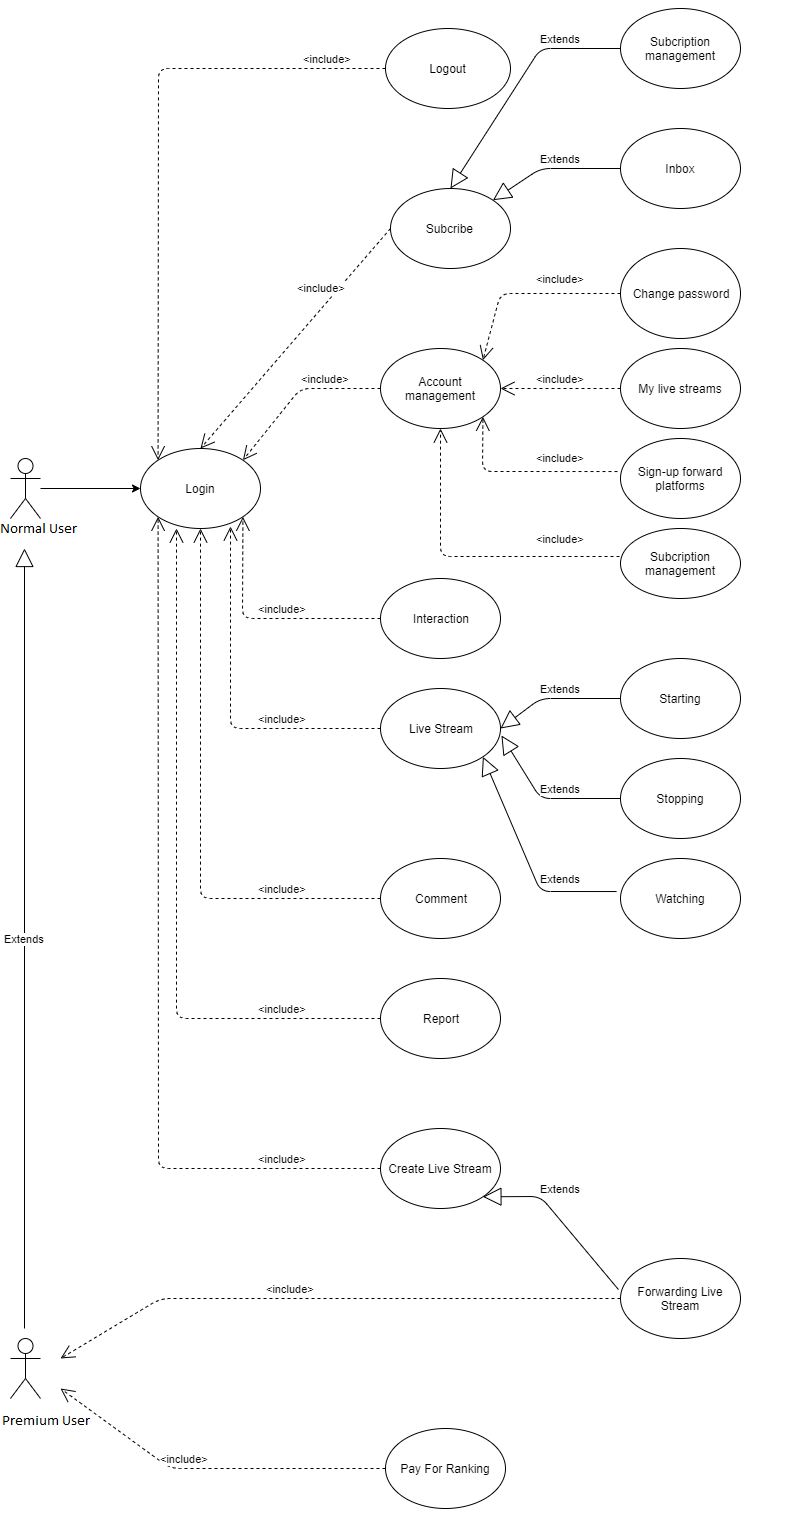

The diagram above was exported from draw.io. Its source (the exported page's mxGraphModel, read from the mxfile embedded in the PNG):
<mxGraphModel dx="1422" dy="1823" grid="1" gridSize="10" guides="1" tooltips="1" connect="1" arrows="1" fold="1" page="1" pageScale="1" pageWidth="850" pageHeight="1100" math="0" shadow="0">
  <root>
    <mxCell id="0" />
    <mxCell id="1" parent="0" />
    <mxCell id="jQOHt6d2XJ0XjT9D3V4--7" value="Login" style="ellipse;whiteSpace=wrap;html=1;" vertex="1" parent="1">
      <mxGeometry x="160" y="110" width="120" height="80" as="geometry" />
    </mxCell>
    <mxCell id="jQOHt6d2XJ0XjT9D3V4--8" value="Account management" style="ellipse;whiteSpace=wrap;html=1;" vertex="1" parent="1">
      <mxGeometry x="400" y="10" width="120" height="80" as="geometry" />
    </mxCell>
    <mxCell id="jQOHt6d2XJ0XjT9D3V4--9" value="Subcribe&amp;nbsp;" style="ellipse;whiteSpace=wrap;html=1;" vertex="1" parent="1">
      <mxGeometry x="410" y="-150" width="120" height="80" as="geometry" />
    </mxCell>
    <mxCell id="jQOHt6d2XJ0XjT9D3V4--10" value="Create Live Stream" style="ellipse;whiteSpace=wrap;html=1;" vertex="1" parent="1">
      <mxGeometry x="400" y="790" width="120" height="80" as="geometry" />
    </mxCell>
    <mxCell id="jQOHt6d2XJ0XjT9D3V4--11" value="Live Stream" style="ellipse;whiteSpace=wrap;html=1;" vertex="1" parent="1">
      <mxGeometry x="400" y="350" width="120" height="80" as="geometry" />
    </mxCell>
    <mxCell id="jQOHt6d2XJ0XjT9D3V4--12" value="Comment" style="ellipse;whiteSpace=wrap;html=1;" vertex="1" parent="1">
      <mxGeometry x="400" y="520" width="120" height="80" as="geometry" />
    </mxCell>
    <mxCell id="jQOHt6d2XJ0XjT9D3V4--13" value="Report" style="ellipse;whiteSpace=wrap;html=1;" vertex="1" parent="1">
      <mxGeometry x="400" y="640" width="120" height="80" as="geometry" />
    </mxCell>
    <mxCell id="jQOHt6d2XJ0XjT9D3V4--14" value="Interaction" style="ellipse;whiteSpace=wrap;html=1;" vertex="1" parent="1">
      <mxGeometry x="400" y="240" width="120" height="80" as="geometry" />
    </mxCell>
    <mxCell id="jQOHt6d2XJ0XjT9D3V4--18" value="Change password" style="ellipse;whiteSpace=wrap;html=1;" vertex="1" parent="1">
      <mxGeometry x="640" y="-90" width="120" height="90" as="geometry" />
    </mxCell>
    <mxCell id="jQOHt6d2XJ0XjT9D3V4--26" style="edgeStyle=orthogonalEdgeStyle;rounded=0;orthogonalLoop=1;jettySize=auto;html=1;entryX=0;entryY=0.5;entryDx=0;entryDy=0;" edge="1" parent="1" source="jQOHt6d2XJ0XjT9D3V4--25" target="jQOHt6d2XJ0XjT9D3V4--7">
      <mxGeometry relative="1" as="geometry" />
    </mxCell>
    <mxCell id="jQOHt6d2XJ0XjT9D3V4--25" value="Actor" style="shape=umlActor;verticalLabelPosition=bottom;labelBackgroundColor=#ffffff;verticalAlign=top;html=1;" vertex="1" parent="1">
      <mxGeometry x="30" y="120" width="30" height="60" as="geometry" />
    </mxCell>
    <mxCell id="jQOHt6d2XJ0XjT9D3V4--28" value="&amp;nbsp;&amp;lt;include&amp;gt;" style="endArrow=open;endSize=12;dashed=1;html=1;exitX=0;exitY=0.5;exitDx=0;exitDy=0;entryX=1;entryY=0;entryDx=0;entryDy=0;" edge="1" parent="1" source="jQOHt6d2XJ0XjT9D3V4--8" target="jQOHt6d2XJ0XjT9D3V4--7">
      <mxGeometry x="-0.3382" y="-10" width="160" relative="1" as="geometry">
        <mxPoint x="90" y="330" as="sourcePoint" />
        <mxPoint x="250" y="330" as="targetPoint" />
        <Array as="points">
          <mxPoint x="320" y="50" />
        </Array>
        <mxPoint as="offset" />
      </mxGeometry>
    </mxCell>
    <mxCell id="jQOHt6d2XJ0XjT9D3V4--29" value="&amp;nbsp;&amp;lt;include&amp;gt;" style="endArrow=open;endSize=12;dashed=1;html=1;exitX=0;exitY=0.5;exitDx=0;exitDy=0;entryX=0.5;entryY=0;entryDx=0;entryDy=0;" edge="1" parent="1" source="jQOHt6d2XJ0XjT9D3V4--9" target="jQOHt6d2XJ0XjT9D3V4--7">
      <mxGeometry x="-0.3728" y="-14" width="160" relative="1" as="geometry">
        <mxPoint x="375" y="100" as="sourcePoint" />
        <mxPoint x="290" y="160" as="targetPoint" />
        <mxPoint as="offset" />
        <Array as="points" />
      </mxGeometry>
    </mxCell>
    <mxCell id="jQOHt6d2XJ0XjT9D3V4--30" value="&amp;nbsp;&amp;lt;include&amp;gt;" style="endArrow=open;endSize=12;dashed=1;html=1;exitX=0;exitY=0.5;exitDx=0;exitDy=0;entryX=0;entryY=1;entryDx=0;entryDy=0;" edge="1" parent="1" source="jQOHt6d2XJ0XjT9D3V4--10" target="jQOHt6d2XJ0XjT9D3V4--7">
      <mxGeometry x="-0.7711" y="-10" width="160" relative="1" as="geometry">
        <mxPoint x="385" y="110" as="sourcePoint" />
        <mxPoint x="20" y="250" as="targetPoint" />
        <mxPoint as="offset" />
        <Array as="points">
          <mxPoint x="178" y="830" />
        </Array>
      </mxGeometry>
    </mxCell>
    <mxCell id="jQOHt6d2XJ0XjT9D3V4--31" value="&amp;nbsp;&amp;lt;include&amp;gt;" style="endArrow=open;endSize=12;dashed=1;html=1;exitX=0;exitY=0.5;exitDx=0;exitDy=0;entryX=0.75;entryY=0.975;entryDx=0;entryDy=0;entryPerimeter=0;" edge="1" parent="1" source="jQOHt6d2XJ0XjT9D3V4--11" target="jQOHt6d2XJ0XjT9D3V4--7">
      <mxGeometry x="-0.4318" y="-10" width="160" relative="1" as="geometry">
        <mxPoint x="395" y="120" as="sourcePoint" />
        <mxPoint x="310" y="180" as="targetPoint" />
        <mxPoint as="offset" />
        <Array as="points">
          <mxPoint x="250" y="390" />
        </Array>
      </mxGeometry>
    </mxCell>
    <mxCell id="jQOHt6d2XJ0XjT9D3V4--32" value="&amp;nbsp;&amp;lt;include&amp;gt;" style="endArrow=open;endSize=12;dashed=1;html=1;exitX=0;exitY=0.5;exitDx=0;exitDy=0;entryX=0.5;entryY=1;entryDx=0;entryDy=0;" edge="1" parent="1" source="jQOHt6d2XJ0XjT9D3V4--12" target="jQOHt6d2XJ0XjT9D3V4--7">
      <mxGeometry x="-0.6364" y="-10" width="160" relative="1" as="geometry">
        <mxPoint x="405" y="130" as="sourcePoint" />
        <mxPoint x="320" y="190" as="targetPoint" />
        <mxPoint as="offset" />
        <Array as="points">
          <mxPoint x="220" y="560" />
        </Array>
      </mxGeometry>
    </mxCell>
    <mxCell id="jQOHt6d2XJ0XjT9D3V4--33" value="&amp;nbsp;&amp;lt;include&amp;gt;" style="endArrow=open;endSize=12;dashed=1;html=1;exitX=0;exitY=0.5;exitDx=0;exitDy=0;entryX=0.3;entryY=1;entryDx=0;entryDy=0;entryPerimeter=0;" edge="1" parent="1" source="jQOHt6d2XJ0XjT9D3V4--13" target="jQOHt6d2XJ0XjT9D3V4--7">
      <mxGeometry x="-0.7118" y="-10" width="160" relative="1" as="geometry">
        <mxPoint x="415" y="140" as="sourcePoint" />
        <mxPoint x="160" y="240" as="targetPoint" />
        <mxPoint as="offset" />
        <Array as="points">
          <mxPoint x="196" y="680" />
        </Array>
      </mxGeometry>
    </mxCell>
    <mxCell id="jQOHt6d2XJ0XjT9D3V4--34" value="&amp;nbsp;&amp;lt;include&amp;gt;" style="endArrow=open;endSize=12;dashed=1;html=1;exitX=0;exitY=0.5;exitDx=0;exitDy=0;entryX=1;entryY=1;entryDx=0;entryDy=0;" edge="1" parent="1" source="jQOHt6d2XJ0XjT9D3V4--14" target="jQOHt6d2XJ0XjT9D3V4--7">
      <mxGeometry x="-0.1657" y="-10" width="160" relative="1" as="geometry">
        <mxPoint x="425" y="150" as="sourcePoint" />
        <mxPoint x="340" y="210" as="targetPoint" />
        <mxPoint as="offset" />
        <Array as="points">
          <mxPoint x="262" y="280" />
        </Array>
      </mxGeometry>
    </mxCell>
    <mxCell id="jQOHt6d2XJ0XjT9D3V4--37" value="My live streams" style="ellipse;whiteSpace=wrap;html=1;" vertex="1" parent="1">
      <mxGeometry x="640" y="10" width="120" height="80" as="geometry" />
    </mxCell>
    <mxCell id="jQOHt6d2XJ0XjT9D3V4--38" value="Sign-up forward platforms" style="ellipse;whiteSpace=wrap;html=1;" vertex="1" parent="1">
      <mxGeometry x="640" y="100" width="120" height="80" as="geometry" />
    </mxCell>
    <mxCell id="jQOHt6d2XJ0XjT9D3V4--39" value="Subcription management" style="ellipse;whiteSpace=wrap;html=1;" vertex="1" parent="1">
      <mxGeometry x="640" y="190" width="120" height="70" as="geometry" />
    </mxCell>
    <mxCell id="jQOHt6d2XJ0XjT9D3V4--46" value="Subcription management" style="ellipse;whiteSpace=wrap;html=1;" vertex="1" parent="1">
      <mxGeometry x="640" y="-330" width="120" height="80" as="geometry" />
    </mxCell>
    <mxCell id="jQOHt6d2XJ0XjT9D3V4--47" value="Inbox" style="ellipse;whiteSpace=wrap;html=1;" vertex="1" parent="1">
      <mxGeometry x="640" y="-210" width="120" height="80" as="geometry" />
    </mxCell>
    <mxCell id="jQOHt6d2XJ0XjT9D3V4--49" value="&amp;lt;include&amp;gt;" style="endArrow=open;endSize=12;dashed=1;html=1;exitX=0;exitY=0.5;exitDx=0;exitDy=0;entryX=1;entryY=0;entryDx=0;entryDy=0;" edge="1" parent="1" source="jQOHt6d2XJ0XjT9D3V4--18" target="jQOHt6d2XJ0XjT9D3V4--8">
      <mxGeometry x="-0.3651" y="-15" width="160" relative="1" as="geometry">
        <mxPoint x="265" y="-310" as="sourcePoint" />
        <mxPoint x="425" y="-310" as="targetPoint" />
        <Array as="points">
          <mxPoint x="520" y="-45" />
        </Array>
        <mxPoint as="offset" />
      </mxGeometry>
    </mxCell>
    <mxCell id="jQOHt6d2XJ0XjT9D3V4--50" value="&amp;lt;include&amp;gt;" style="endArrow=open;endSize=12;dashed=1;html=1;exitX=0;exitY=0.5;exitDx=0;exitDy=0;entryX=1;entryY=0.5;entryDx=0;entryDy=0;" edge="1" parent="1" source="jQOHt6d2XJ0XjT9D3V4--37" target="jQOHt6d2XJ0XjT9D3V4--8">
      <mxGeometry y="-10" width="160" relative="1" as="geometry">
        <mxPoint x="650" y="-35" as="sourcePoint" />
        <mxPoint x="512.4264068711927" y="31.715728752538098" as="targetPoint" />
        <Array as="points" />
        <mxPoint as="offset" />
      </mxGeometry>
    </mxCell>
    <mxCell id="jQOHt6d2XJ0XjT9D3V4--51" value="&amp;lt;include&amp;gt;" style="endArrow=open;endSize=12;dashed=1;html=1;exitX=-0.025;exitY=0.413;exitDx=0;exitDy=0;entryX=1;entryY=1;entryDx=0;entryDy=0;exitPerimeter=0;" edge="1" parent="1" source="jQOHt6d2XJ0XjT9D3V4--38" target="jQOHt6d2XJ0XjT9D3V4--8">
      <mxGeometry x="0.5666" y="-78" width="160" relative="1" as="geometry">
        <mxPoint x="660" y="-25" as="sourcePoint" />
        <mxPoint x="522.4264068711927" y="41.7157287525381" as="targetPoint" />
        <Array as="points">
          <mxPoint x="502" y="133" />
        </Array>
        <mxPoint as="offset" />
      </mxGeometry>
    </mxCell>
    <mxCell id="jQOHt6d2XJ0XjT9D3V4--52" value="&amp;lt;include&amp;gt;" style="endArrow=open;endSize=12;dashed=1;html=1;exitX=-0.008;exitY=0.4;exitDx=0;exitDy=0;entryX=0.5;entryY=1;entryDx=0;entryDy=0;exitPerimeter=0;" edge="1" parent="1" source="jQOHt6d2XJ0XjT9D3V4--39" target="jQOHt6d2XJ0XjT9D3V4--8">
      <mxGeometry x="-0.6154" y="-18" width="160" relative="1" as="geometry">
        <mxPoint x="670" y="-15" as="sourcePoint" />
        <mxPoint x="532.4264068711927" y="51.7157287525381" as="targetPoint" />
        <Array as="points">
          <mxPoint x="460" y="218" />
        </Array>
        <mxPoint as="offset" />
      </mxGeometry>
    </mxCell>
    <mxCell id="jQOHt6d2XJ0XjT9D3V4--53" value="Extends" style="endArrow=block;endSize=16;endFill=0;html=1;entryX=0.5;entryY=0;entryDx=0;entryDy=0;exitX=0;exitY=0.5;exitDx=0;exitDy=0;" edge="1" parent="1" source="jQOHt6d2XJ0XjT9D3V4--46" target="jQOHt6d2XJ0XjT9D3V4--9">
      <mxGeometry x="-0.5131" y="-10" width="160" relative="1" as="geometry">
        <mxPoint x="310" y="-310" as="sourcePoint" />
        <mxPoint x="470" y="-310" as="targetPoint" />
        <Array as="points">
          <mxPoint x="560" y="-290" />
        </Array>
        <mxPoint as="offset" />
      </mxGeometry>
    </mxCell>
    <mxCell id="jQOHt6d2XJ0XjT9D3V4--54" value="Extends" style="endArrow=block;endSize=16;endFill=0;html=1;exitX=0;exitY=0.5;exitDx=0;exitDy=0;entryX=1;entryY=0;entryDx=0;entryDy=0;" edge="1" parent="1" source="jQOHt6d2XJ0XjT9D3V4--47" target="jQOHt6d2XJ0XjT9D3V4--9">
      <mxGeometry x="-0.1252" y="-10" width="160" relative="1" as="geometry">
        <mxPoint x="330" y="-220" as="sourcePoint" />
        <mxPoint x="490" y="-220" as="targetPoint" />
        <Array as="points">
          <mxPoint x="560" y="-170" />
        </Array>
        <mxPoint as="offset" />
      </mxGeometry>
    </mxCell>
    <mxCell id="jQOHt6d2XJ0XjT9D3V4--55" value="Starting" style="ellipse;whiteSpace=wrap;html=1;" vertex="1" parent="1">
      <mxGeometry x="640" y="320" width="120" height="80" as="geometry" />
    </mxCell>
    <mxCell id="jQOHt6d2XJ0XjT9D3V4--56" value="Stopping" style="ellipse;whiteSpace=wrap;html=1;" vertex="1" parent="1">
      <mxGeometry x="640" y="420" width="120" height="80" as="geometry" />
    </mxCell>
    <mxCell id="jQOHt6d2XJ0XjT9D3V4--57" value="Extends" style="endArrow=block;endSize=16;endFill=0;html=1;entryX=1;entryY=0.5;entryDx=0;entryDy=0;exitX=0;exitY=0.5;exitDx=0;exitDy=0;" edge="1" parent="1" source="jQOHt6d2XJ0XjT9D3V4--55" target="jQOHt6d2XJ0XjT9D3V4--11">
      <mxGeometry x="-0.0769" y="-10" width="160" relative="1" as="geometry">
        <mxPoint x="500" y="350" as="sourcePoint" />
        <mxPoint x="660" y="350" as="targetPoint" />
        <Array as="points">
          <mxPoint x="560" y="360" />
        </Array>
        <mxPoint as="offset" />
      </mxGeometry>
    </mxCell>
    <mxCell id="jQOHt6d2XJ0XjT9D3V4--58" value="Extends" style="endArrow=block;endSize=16;endFill=0;html=1;entryX=1.008;entryY=0.588;entryDx=0;entryDy=0;entryPerimeter=0;exitX=0;exitY=0.5;exitDx=0;exitDy=0;" edge="1" parent="1" source="jQOHt6d2XJ0XjT9D3V4--56" target="jQOHt6d2XJ0XjT9D3V4--11">
      <mxGeometry x="-0.2212" y="-10" width="160" relative="1" as="geometry">
        <mxPoint x="430" y="470" as="sourcePoint" />
        <mxPoint x="590" y="470" as="targetPoint" />
        <Array as="points">
          <mxPoint x="560" y="460" />
        </Array>
        <mxPoint as="offset" />
      </mxGeometry>
    </mxCell>
    <mxCell id="jQOHt6d2XJ0XjT9D3V4--59" value="Forwarding Live Stream" style="ellipse;whiteSpace=wrap;html=1;" vertex="1" parent="1">
      <mxGeometry x="640" y="920" width="120" height="80" as="geometry" />
    </mxCell>
    <mxCell id="jQOHt6d2XJ0XjT9D3V4--60" value="Extends" style="endArrow=block;endSize=16;endFill=0;html=1;entryX=1;entryY=1;entryDx=0;entryDy=0;exitX=-0.017;exitY=0.388;exitDx=0;exitDy=0;exitPerimeter=0;" edge="1" parent="1" source="jQOHt6d2XJ0XjT9D3V4--59" target="jQOHt6d2XJ0XjT9D3V4--10">
      <mxGeometry x="0.2815" y="-20" width="160" relative="1" as="geometry">
        <mxPoint x="400" y="930" as="sourcePoint" />
        <mxPoint x="560" y="930" as="targetPoint" />
        <Array as="points">
          <mxPoint x="560" y="858" />
        </Array>
        <mxPoint x="1" as="offset" />
      </mxGeometry>
    </mxCell>
    <mxCell id="jQOHt6d2XJ0XjT9D3V4--61" value="Logout" style="ellipse;whiteSpace=wrap;html=1;" vertex="1" parent="1">
      <mxGeometry x="405" y="-310" width="125" height="80" as="geometry" />
    </mxCell>
    <mxCell id="jQOHt6d2XJ0XjT9D3V4--62" value="&amp;nbsp;&amp;lt;include&amp;gt;" style="endArrow=open;endSize=12;dashed=1;html=1;exitX=0;exitY=0.5;exitDx=0;exitDy=0;entryX=0;entryY=0;entryDx=0;entryDy=0;" edge="1" parent="1" source="jQOHt6d2XJ0XjT9D3V4--61" target="jQOHt6d2XJ0XjT9D3V4--7">
      <mxGeometry x="-0.8045" y="-10" width="160" relative="1" as="geometry">
        <mxPoint x="420" y="-100" as="sourcePoint" />
        <mxPoint x="230" y="120" as="targetPoint" />
        <mxPoint as="offset" />
        <Array as="points">
          <mxPoint x="178" y="-270" />
        </Array>
      </mxGeometry>
    </mxCell>
    <mxCell id="jQOHt6d2XJ0XjT9D3V4--63" value="Actor" style="shape=umlActor;verticalLabelPosition=bottom;labelBackgroundColor=#ffffff;verticalAlign=top;html=1;" vertex="1" parent="1">
      <mxGeometry x="30" y="1000" width="30" height="60" as="geometry" />
    </mxCell>
    <mxCell id="jQOHt6d2XJ0XjT9D3V4--64" value="Extends" style="endArrow=block;endSize=16;endFill=0;html=1;" edge="1" parent="1">
      <mxGeometry width="160" relative="1" as="geometry">
        <mxPoint x="44" y="990" as="sourcePoint" />
        <mxPoint x="44" y="210" as="targetPoint" />
      </mxGeometry>
    </mxCell>
    <mxCell id="jQOHt6d2XJ0XjT9D3V4--65" value="Pay For Ranking" style="ellipse;whiteSpace=wrap;html=1;" vertex="1" parent="1">
      <mxGeometry x="405" y="1090" width="120" height="80" as="geometry" />
    </mxCell>
    <mxCell id="jQOHt6d2XJ0XjT9D3V4--68" value="&amp;lt;include&amp;gt;" style="endArrow=open;endSize=12;dashed=1;html=1;exitX=0;exitY=0.5;exitDx=0;exitDy=0;" edge="1" parent="1" source="jQOHt6d2XJ0XjT9D3V4--59">
      <mxGeometry x="0.1445" y="-10" width="160" relative="1" as="geometry">
        <mxPoint x="250" y="1020" as="sourcePoint" />
        <mxPoint x="80" y="1020" as="targetPoint" />
        <Array as="points">
          <mxPoint x="180" y="960" />
        </Array>
        <mxPoint as="offset" />
      </mxGeometry>
    </mxCell>
    <mxCell id="jQOHt6d2XJ0XjT9D3V4--69" value="&amp;lt;include&amp;gt;" style="endArrow=open;endSize=12;dashed=1;html=1;exitX=0;exitY=0.5;exitDx=0;exitDy=0;" edge="1" parent="1" source="jQOHt6d2XJ0XjT9D3V4--65">
      <mxGeometry x="0.1445" y="-10" width="160" relative="1" as="geometry">
        <mxPoint x="650" y="970" as="sourcePoint" />
        <mxPoint x="80" y="1050" as="targetPoint" />
        <Array as="points">
          <mxPoint x="190" y="1130" />
        </Array>
        <mxPoint as="offset" />
      </mxGeometry>
    </mxCell>
    <mxCell id="jQOHt6d2XJ0XjT9D3V4--70" value="Watching" style="ellipse;whiteSpace=wrap;html=1;" vertex="1" parent="1">
      <mxGeometry x="640" y="520" width="120" height="80" as="geometry" />
    </mxCell>
    <mxCell id="jQOHt6d2XJ0XjT9D3V4--71" value="Extends" style="endArrow=block;endSize=16;endFill=0;html=1;exitX=-0.033;exitY=0.413;exitDx=0;exitDy=0;exitPerimeter=0;entryX=1;entryY=1;entryDx=0;entryDy=0;" edge="1" parent="1" source="jQOHt6d2XJ0XjT9D3V4--70" target="jQOHt6d2XJ0XjT9D3V4--11">
      <mxGeometry x="-0.4963" y="-13" width="160" relative="1" as="geometry">
        <mxPoint x="270" y="490" as="sourcePoint" />
        <mxPoint x="520" y="430" as="targetPoint" />
        <Array as="points">
          <mxPoint x="560" y="553" />
        </Array>
        <mxPoint as="offset" />
      </mxGeometry>
    </mxCell>
  </root>
</mxGraphModel>